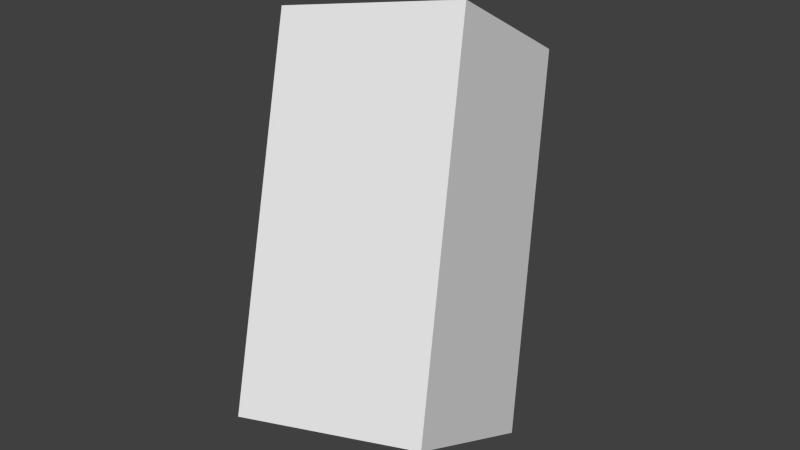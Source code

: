 # Source: rigidl.blend  (saved by Blender 2.64.0; exported with 4.5.12 LTS)
import bpy
from mathutils import Matrix  # noqa: F401  (used for matrix-valued properties, if any)

bpy.ops.wm.read_factory_settings(use_empty=True)
scene = bpy.context.scene
scene.name = 'Scene'

# ---- collections
col_collection_1 = bpy.data.collections.new('Collection 1'); scene.collection.children.link(col_collection_1)

# ---- world
world_world = bpy.data.worlds.new('World'); scene.world = world_world
world_world.color = (0.05088, 0.05088, 0.05088)
world_world.use_sun_shadow = False
world_world.sun_shadow_jitter_overblur = 0.0
world_world.cycles.sampling_method = 'MANUAL'
world_world.cycles.sample_map_resolution = 256

# ---- meshes
me_cube_001 = bpy.data.meshes.new('Cube.001')
me_cube_001.from_pydata([(1.462, -1.03, 10.45), (1.259, 0.7256, 9.518), (3.193, 1.12, 9.837), (3.397, -0.6358, 10.77), (0.5328, 0.7158, 13.93), (0.3293, 2.472, 12.99), (2.264, 2.866, 13.31), (2.467, 1.11, 14.25)], [], [(4, 5, 1, 0), (5, 6, 2, 1), (6, 7, 3, 2), (7, 4, 0, 3), (0, 1, 2, 3), (7, 6, 5, 4)])
_uv = me_cube_001.uv_layers.new(name='UVMap')
_uv.uv.foreach_set('vector', [0.3606, 1.534, 0.7738, 1.534, 0.7738, 0.7079, 0.3606, 0.7079, 0.7738, 1.534, 0.7738, 1.534, 0.7738, 0.7079, 0.7738, 0.7079, 0.7738, 1.534, 0.3606, 1.534, 0.3606, 0.7079, 0.7738, 0.7079, 0.3606, 1.534, 0.3606, 1.534, 0.3606, 0.7079, 0.3606, 0.7079, 0.3606, 0.7079, 0.7738, 0.7079, 0.7738, 0.7079, 0.3606, 0.7079, 0.3606, 1.534, 0.7738, 1.534, 0.7738, 1.534, 0.3606, 1.534])
me_cube_001.use_remesh_preserve_volume = False
me_cube_001.use_remesh_preserve_attributes = False
me_cube_001.use_mirror_vertex_groups = False
me_cube_001.update()

# ---- objects
ob_cube = bpy.data.objects.new('Cube', me_cube_001)

# ---- transforms, parenting, visibility, modifiers, constraints
ob_cube.location = (0.0, 0.0, 0.0)
ob_cube.lineart.crease_threshold = 0.0

# ---- collection membership
col_collection_1.objects.link(ob_cube)

# ---- scene / render settings (as saved in the file)
scene.frame_start = 1; scene.frame_end = 250; scene.frame_set(120)
scene.render.engine = 'BLENDER_EEVEE_NEXT'
scene.render.image_settings.color_mode = 'RGB'
scene.render.image_settings.compression = 90
scene.render.resolution_percentage = 50
scene.render.dither_intensity = 0.0
scene.render.bake_margin = 2
scene.render.bake_bias = 0.0
scene.cycles.use_denoising = False
scene.cycles.samples = 10
scene.cycles.sampling_pattern = 'TABULATED_SOBOL'
scene.cycles.light_sampling_threshold = 0.0
scene.cycles.use_adaptive_sampling = False
scene.cycles.use_light_tree = False
scene.cycles.blur_glossy = 0.0
scene.cycles.volume_bounces = 1
scene.cycles.pixel_filter_type = 'GAUSSIAN'
scene.cycles.sample_clamp_indirect = 0.0
scene.view_settings.view_transform = 'Standard'
bpy.context.view_layer.update()

# ---- added for rendering (the .blend has no active camera and no usable light): camera, sun
cam_auto = bpy.data.cameras.new('AutoCamera')
cam_auto.lens = 50.0
cam_auto.sensor_width = 36.0
cam_auto.clip_end = 1000.0
ob_auto_camera = bpy.data.objects.new('AutoCamera', cam_auto)
scene.collection.objects.link(ob_auto_camera)
ob_auto_camera.location = (8.20443, -6.69192, 16.9571)
ob_auto_camera.rotation_euler = (1.09748, -7.21219e-08, 0.694738)
scene.camera = ob_auto_camera
light_auto_sun = bpy.data.lights.new('AutoSun', 'SUN')
light_auto_sun.energy = 3.0
light_auto_sun.angle = 0.0523599
ob_auto_sun = bpy.data.objects.new('AutoSun', light_auto_sun)
scene.collection.objects.link(ob_auto_sun)
ob_auto_sun.rotation_euler = (0.872665, 0.174533, 0.523599)
bpy.context.view_layer.update()
